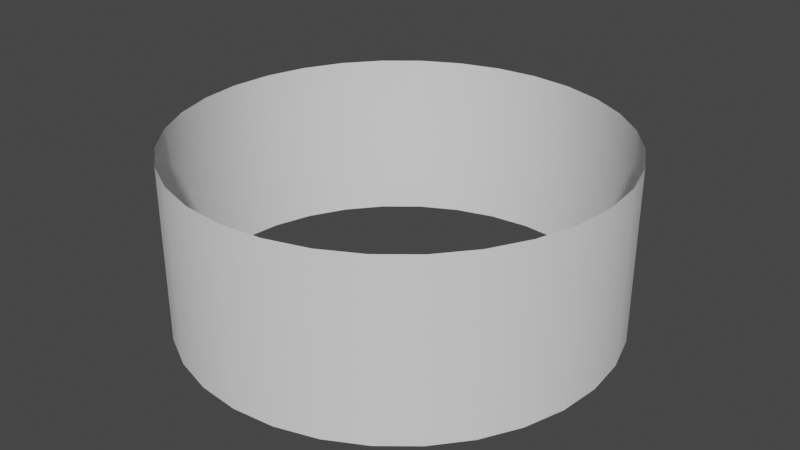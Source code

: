 # Source: RoundBillBoard.blend  (saved by Blender 2.90.8; exported with 4.5.12 LTS)
import bpy
from mathutils import Matrix  # noqa: F401  (used for matrix-valued properties, if any)

bpy.ops.wm.read_factory_settings(use_empty=True)
scene = bpy.context.scene
scene.name = 'Scene'

# ---- collections
col_collection = bpy.data.collections.new('Collection'); scene.collection.children.link(col_collection)

# ---- world
world_world = bpy.data.worlds.new('World'); scene.world = world_world
world_world.use_nodes = True; world_world.node_tree.nodes.clear()
_N = world_world.node_tree.nodes; _L = world_world.node_tree.links
n0 = _N.new('ShaderNodeOutputWorld'); n0.name = 'World Output'; n0.location = (300, 300)
n1 = _N.new('ShaderNodeBackground'); n1.name = 'Background'; n1.location = (10, 300)
n1.inputs[0].default_value = (0.05088, 0.05088, 0.05088, 1.0)
_L.new(n1.outputs[0], n0.inputs[0])
n0.is_active_output = True
world_world.color = (0.05088, 0.05088, 0.05088)
world_world.use_sun_shadow = False
world_world.sun_shadow_jitter_overblur = 0.0

# ---- meshes
me_cylinder = bpy.data.meshes.new('Cylinder')
me_cylinder.from_pydata([(0.0, 10.0, 4.0), (0.0, 10.0, -4.0), (1.951, 9.808, 4.0), (1.951, 9.808, -4.0), (3.827, 9.239, 4.0), (3.827, 9.239, -4.0), (5.556, 8.315, 4.0), (5.556, 8.315, -4.0), (7.071, 7.071, 4.0), (7.071, 7.071, -4.0), (8.315, 5.556, 4.0), (8.315, 5.556, -4.0), (9.239, 3.827, 4.0), (9.239, 3.827, -4.0), (9.808, 1.951, 4.0), (9.808, 1.951, -4.0), (10.0, 7.55e-07, 4.0), (10.0, 7.55e-07, -4.0), (9.808, -1.951, 4.0), (9.808, -1.951, -4.0), (9.239, -3.827, 4.0), (9.239, -3.827, -4.0), (8.315, -5.556, 4.0), (8.315, -5.556, -4.0), (7.071, -7.071, 4.0), (7.071, -7.071, -4.0), (5.556, -8.315, 4.0), (5.556, -8.315, -4.0), (3.827, -9.239, 4.0), (3.827, -9.239, -4.0), (1.951, -9.808, 4.0), (1.951, -9.808, -4.0), (-3.258e-06, -10.0, 4.0), (-3.258e-06, -10.0, -4.0), (-1.951, -9.808, 4.0), (-1.951, -9.808, -4.0), (-3.827, -9.239, 4.0), (-3.827, -9.239, -4.0), (-5.556, -8.315, 4.0), (-5.556, -8.315, -4.0), (-7.071, -7.071, 4.0), (-7.071, -7.071, -4.0), (-8.315, -5.556, 4.0), (-8.315, -5.556, -4.0), (-9.239, -3.827, 4.0), (-9.239, -3.827, -4.0), (-9.808, -1.951, 4.0), (-9.808, -1.951, -4.0), (-10.0, 9.656e-06, 4.0), (-10.0, 9.656e-06, -4.0), (-9.808, 1.951, 4.0), (-9.808, 1.951, -4.0), (-9.239, 3.827, 4.0), (-9.239, 3.827, -4.0), (-8.315, 5.556, 4.0), (-8.315, 5.556, -4.0), (-7.071, 7.071, 4.0), (-7.071, 7.071, -4.0), (-5.556, 8.315, 4.0), (-5.556, 8.315, -4.0), (-3.827, 9.239, 4.0), (-3.827, 9.239, -4.0), (-1.951, 9.808, 4.0), (-1.951, 9.808, -4.0)], [], [(0, 2, 3, 1), (2, 4, 5, 3), (4, 6, 7, 5), (6, 8, 9, 7), (8, 10, 11, 9), (10, 12, 13, 11), (12, 14, 15, 13), (14, 16, 17, 15), (16, 18, 19, 17), (18, 20, 21, 19), (20, 22, 23, 21), (22, 24, 25, 23), (24, 26, 27, 25), (26, 28, 29, 27), (28, 30, 31, 29), (30, 32, 33, 31), (32, 34, 35, 33), (34, 36, 37, 35), (36, 38, 39, 37), (38, 40, 41, 39), (40, 42, 43, 41), (42, 44, 45, 43), (44, 46, 47, 45), (46, 48, 49, 47), (48, 50, 51, 49), (50, 52, 53, 51), (52, 54, 55, 53), (54, 56, 57, 55), (56, 58, 59, 57), (58, 60, 61, 59), (60, 62, 63, 61), (62, 0, 1, 63)])
me_cylinder.polygons.foreach_set('use_smooth', [True] * 32)
_uv = me_cylinder.uv_layers.new(name='UVMap')
_uv.uv.foreach_set('vector', [0.75, 0.1279, 0.7187, 0.1279, 0.7187, 0.0004054, 0.75, 0.0004054, 0.7187, 0.1279, 0.6875, 0.1279, 0.6875, 0.0004054, 0.7187, 0.0004054, 0.6875, 0.1279, 0.6562, 0.1279, 0.6562, 0.0004055, 0.6875, 0.0004054, 0.6562, 0.1279, 0.625, 0.1279, 0.625, 0.0004054, 0.6562, 0.0004055, 0.625, 0.1279, 0.5937, 0.1279, 0.5937, 0.0004055, 0.625, 0.0004054, 0.5937, 0.1279, 0.5625, 0.1279, 0.5625, 0.0004054, 0.5937, 0.0004055, 0.5625, 0.1279, 0.5312, 0.1279, 0.5312, 0.0004054, 0.5625, 0.0004054, 0.5312, 0.1279, 0.5, 0.1279, 0.5, 0.0004054, 0.5312, 0.0004054, 0.5, 0.1279, 0.4688, 0.1279, 0.4688, 0.0004053, 0.5, 0.0004054, 0.4688, 0.1279, 0.4375, 0.1279, 0.4375, 0.0004053, 0.4688, 0.0004053, 0.4375, 0.1279, 0.4063, 0.1279, 0.4063, 0.0004053, 0.4375, 0.0004053, 0.4063, 0.1279, 0.375, 0.1279, 0.375, 0.0004053, 0.4063, 0.0004053, 0.375, 0.1279, 0.3438, 0.1279, 0.3438, 0.0004053, 0.375, 0.0004053, 0.3438, 0.1279, 0.3125, 0.1279, 0.3125, 0.0004053, 0.3438, 0.0004053, 0.3125, 0.1279, 0.2813, 0.1279, 0.2813, 0.0004052, 0.3125, 0.0004053, 0.2813, 0.1279, 0.25, 0.1279, 0.25, 0.0004052, 0.2813, 0.0004052, 0.25, 0.1279, 0.2188, 0.1279, 0.2188, 0.0004052, 0.25, 0.0004052, 0.2188, 0.1279, 0.1875, 0.1279, 0.1875, 0.0004052, 0.2188, 0.0004052, 0.1875, 0.1279, 0.1563, 0.1279, 0.1563, 0.0004052, 0.1875, 0.0004052, 0.1563, 0.1279, 0.125, 0.1279, 0.125, 0.0004052, 0.1563, 0.0004052, 0.125, 0.1279, 0.09378, 0.1279, 0.09378, 0.0004053, 0.125, 0.0004052, 0.09378, 0.1279, 0.06253, 0.1279, 0.06253, 0.0004053, 0.09378, 0.0004053, 0.06253, 0.1279, 0.03128, 0.1279, 0.03128, 0.0004053, 0.06253, 0.0004053, 0.03128, 0.1279, 3.588e-05, 0.1279, 3.57e-05, 0.0004054, 0.03128, 0.0004053, 1.0, 0.1279, 0.9687, 0.1279, 0.9687, 0.0004052, 1.0, 0.0004052, 0.9687, 0.1279, 0.9375, 0.1279, 0.9375, 0.0004053, 0.9687, 0.0004052, 0.9375, 0.1279, 0.9062, 0.1279, 0.9062, 0.0004052, 0.9375, 0.0004053, 0.9062, 0.1279, 0.875, 0.1279, 0.875, 0.0004053, 0.9062, 0.0004052, 0.875, 0.1279, 0.8437, 0.1279, 0.8437, 0.0004053, 0.875, 0.0004053, 0.8437, 0.1279, 0.8125, 0.1279, 0.8125, 0.0004053, 0.8437, 0.0004053, 0.8125, 0.1279, 0.7812, 0.1279, 0.7812, 0.0004053, 0.8125, 0.0004053, 0.7812, 0.1279, 0.75, 0.1279, 0.75, 0.0004054, 0.7812, 0.0004053])
me_cylinder.use_remesh_fix_poles = True
me_cylinder.use_remesh_preserve_attributes = False
me_cylinder.use_mirror_vertex_groups = False
me_cylinder.update()

# ---- objects
ob_cylinder = bpy.data.objects.new('Cylinder', me_cylinder)

# ---- transforms, parenting, visibility, modifiers, constraints
ob_cylinder.location = (0.0, 0.0, 0.0)
ob_cylinder.lineart.crease_threshold = 0.0

# ---- collection membership
col_collection.objects.link(ob_cylinder)

# ---- scene / render settings (as saved in the file)
scene.frame_start = 1; scene.frame_end = 250; scene.frame_set(1)
scene.render.engine = 'BLENDER_EEVEE_NEXT'
scene.cycles.use_denoising = False
scene.cycles.samples = 128
scene.cycles.sampling_pattern = 'TABULATED_SOBOL'
scene.cycles.use_adaptive_sampling = False
scene.cycles.use_light_tree = False
scene.view_settings.view_transform = 'Filmic'
bpy.context.view_layer.update()

# ---- added for rendering (the .blend has no active camera and no usable light): camera, sun
cam_auto = bpy.data.cameras.new('AutoCamera')
cam_auto.lens = 50.0
cam_auto.sensor_width = 36.0
cam_auto.clip_end = 1000.0
ob_auto_camera = bpy.data.objects.new('AutoCamera', cam_auto)
scene.collection.objects.link(ob_auto_camera)
ob_auto_camera.location = (27.1959, -32.6351, 21.7568)
ob_auto_camera.rotation_euler = (1.09748, -7.21219e-08, 0.694738)
scene.camera = ob_auto_camera
light_auto_sun = bpy.data.lights.new('AutoSun', 'SUN')
light_auto_sun.energy = 3.0
light_auto_sun.angle = 0.0523599
ob_auto_sun = bpy.data.objects.new('AutoSun', light_auto_sun)
scene.collection.objects.link(ob_auto_sun)
ob_auto_sun.rotation_euler = (0.872665, 0.174533, 0.523599)
bpy.context.view_layer.update()

